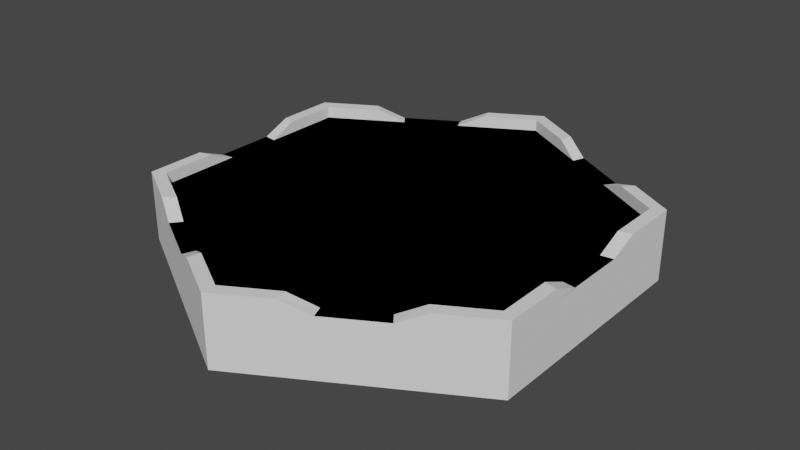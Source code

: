 # Source: B1T0.blend  (saved by Blender 4.0.36; exported with 4.5.12 LTS)
import bpy
from mathutils import Matrix  # noqa: F401  (used for matrix-valued properties, if any)

bpy.ops.wm.read_factory_settings(use_empty=True)
scene = bpy.context.scene
scene.name = 'Scene'

# ---- collections
col_collection = bpy.data.collections.new('Collection'); scene.collection.children.link(col_collection)

# ---- world
world_world = bpy.data.worlds.new('World'); scene.world = world_world
world_world.use_nodes = True; world_world.node_tree.nodes.clear()
_N = world_world.node_tree.nodes; _L = world_world.node_tree.links
n0 = _N.new('ShaderNodeOutputWorld'); n0.name = 'World Output'; n0.location = (300, 300)
n1 = _N.new('ShaderNodeBackground'); n1.name = 'Background'; n1.location = (10, 300)
n1.inputs[0].default_value = (0.05088, 0.05088, 0.05088, 1.0)
_L.new(n1.outputs[0], n0.inputs[0])
n0.is_active_output = True
world_world.color = (0.05088, 0.05088, 0.05088)
world_world.use_sun_shadow = False
world_world.sun_shadow_jitter_overblur = 0.0

# ---- meshes
me_cylinder = bpy.data.meshes.new('Cylinder')
me_cylinder.from_pydata([(0.0, 1.0, -0.125), (0.0, 1.0, 0.125), (0.866, 0.5, -0.125), (0.866, 0.5, 0.125), (0.866, -0.5, -0.125), (0.866, -0.5, 0.125), (0.0, -1.0, -0.125), (0.0, -1.0, 0.125), (-0.866, -0.5, -0.125), (-0.866, -0.5, 0.125), (-0.866, 0.5, -0.125), (-0.866, 0.5, 0.125), (0.0, 1.0, 0.125), (0.866, 0.5, 0.125), (0.866, -0.5, 0.125), (0.0, -1.0, 0.125), (-0.866, -0.5, 0.125), (-0.866, 0.5, 0.125), (0.866, 0.5, 0.125), (0.0, 1.0, 0.125), (0.866, -0.5, 0.125), (0.0, -1.0, 0.125), (-0.866, -0.5, 0.125), (-0.866, 0.5, 0.125), (0.866, 0.5, 0.125), (0.0, 1.0, 0.125), (0.866, -0.5, 0.125), (0.0, -1.0, 0.125), (-0.866, -0.5, 0.125), (-0.866, 0.5, 0.125)], [], [(0, 1, 3, 2), (2, 3, 5, 4), (4, 5, 7, 6), (6, 7, 9, 8), (18, 19, 23, 22, 21, 20), (8, 9, 11, 10), (10, 11, 1, 0), (0, 2, 4, 6, 8, 10), (13, 14, 26, 24), (14, 13, 18, 20), (17, 16, 22, 23), (15, 14, 20, 21), (13, 12, 19, 18), (12, 17, 23, 19), (16, 15, 21, 22), (16, 17, 29, 28), (14, 15, 27, 26), (12, 13, 24, 25), (17, 12, 25, 29), (15, 16, 28, 27)])
_uv = me_cylinder.uv_layers.new(name='UVMap')
_uv.uv.foreach_set('vector', [1.0, 0.5, 1.0, 1.0, 0.8333, 1.0, 0.8333, 0.5, 0.8333, 0.5, 0.8333, 1.0, 0.6667, 1.0, 0.6667, 0.5, 0.6667, 0.5, 0.6667, 1.0, 0.5, 1.0, 0.5, 0.5, 0.5, 0.5, 0.5, 1.0, 0.3333, 1.0, 0.3333, 0.5, 0.4578, 0.37, 0.25, 0.49, 0.04215, 0.37, 0.04215, 0.13, 0.25, 0.01, 0.4578, 0.13, 0.3333, 0.5, 0.3333, 1.0, 0.1667, 1.0, 0.1667, 0.5, 0.1667, 0.5, 0.1667, 1.0, -8.941e-08, 1.0, -8.941e-08, 0.5, 0.75, 0.49, 0.9578, 0.37, 0.9578, 0.13, 0.75, 0.01, 0.5422, 0.13, 0.5422, 0.37, 0.4578, 0.37, 0.4578, 0.13, 0.4578, 0.13, 0.4578, 0.37, 0.4578, 0.13, 0.4578, 0.37, 0.4578, 0.37, 0.4578, 0.13, 0.04215, 0.37, 0.04215, 0.13, 0.04215, 0.13, 0.04215, 0.37, 0.25, 0.01, 0.4578, 0.13, 0.4578, 0.13, 0.25, 0.01, 0.4578, 0.37, 0.25, 0.49, 0.25, 0.49, 0.4578, 0.37, 0.25, 0.49, 0.04215, 0.37, 0.04215, 0.37, 0.25, 0.49, 0.04215, 0.13, 0.25, 0.01, 0.25, 0.01, 0.04215, 0.13, 0.04215, 0.13, 0.04215, 0.37, 0.04215, 0.37, 0.04215, 0.13, 0.4578, 0.13, 0.25, 0.01, 0.25, 0.01, 0.4578, 0.13, 0.25, 0.49, 0.4578, 0.37, 0.4578, 0.37, 0.25, 0.49, 0.04215, 0.37, 0.25, 0.49, 0.25, 0.49, 0.04215, 0.37, 0.25, 0.01, 0.04215, 0.13, 0.04215, 0.13, 0.25, 0.01])
me_cylinder.update()
me_cylinder_005 = bpy.data.meshes.new('Cylinder.005')
me_cylinder_005.from_pydata([(0.0, 0.9388, -0.025), (0.0, 0.9388, 0.025), (0.8131, 0.4694, -0.025), (0.8131, 0.4694, 0.025), (0.8131, -0.4694, -0.025), (0.8131, -0.4694, 0.025), (0.0, -0.9388, -0.025), (0.0, -0.9388, 0.025), (-0.8131, -0.4694, -0.025), (-0.8131, -0.4694, 0.025), (-0.8131, 0.4694, -0.025), (-0.8131, 0.4694, 0.025), (0.0, 1.0, -0.025), (0.866, 0.5, -0.025), (0.866, 0.5, 0.025), (0.0, 1.0, 0.025), (0.866, -0.5, -0.025), (0.866, -0.5, 0.025), (0.0, -1.0, -0.025), (0.0, -1.0, 0.025), (-0.866, -0.5, -0.025), (-0.866, -0.5, 0.025), (-0.866, 0.5, -0.025), (-0.866, 0.5, 0.025), (0.866, 0.25, 0.025), (0.8131, 0.2347, 0.025), (0.866, 0.25, -0.025), (0.8131, 0.2347, -0.025), (0.866, -0.25, -0.025), (0.8131, -0.2347, -0.025), (0.866, -0.25, 0.025), (0.8131, -0.2347, 0.025), (0.6495, -0.625, 0.025), (0.6098, -0.5868, 0.025), (0.6495, -0.625, -0.025), (0.6098, -0.5868, -0.025), (0.2165, -0.875, -0.025), (0.2033, -0.8215, -0.025), (0.2165, -0.875, 0.025), (0.2033, -0.8215, 0.025), (-0.2165, -0.875, 0.025), (-0.2033, -0.8215, 0.025), (-0.2165, -0.875, -0.025), (-0.2033, -0.8215, -0.025), (-0.6495, -0.625, -0.025), (-0.6098, -0.5868, -0.025), (-0.6495, -0.625, 0.025), (-0.6098, -0.5868, 0.025), (-0.866, -0.25, 0.025), (-0.8131, -0.2347, 0.025), (-0.866, -0.25, -0.025), (-0.8131, -0.2347, -0.025), (-0.866, 0.25, -0.025), (-0.8131, 0.2347, -0.025), (-0.866, 0.25, 0.025), (-0.8131, 0.2347, 0.025), (-0.6495, 0.625, 0.025), (-0.6098, 0.5868, 0.025), (-0.6495, 0.625, -0.025), (-0.6098, 0.5868, -0.025), (-0.2165, 0.875, -0.025), (-0.2033, 0.8215, -0.025), (-0.2165, 0.875, 0.025), (-0.2033, 0.8215, 0.025), (0.2165, 0.875, 0.025), (0.2033, 0.8215, 0.025), (0.2165, 0.875, -0.025), (0.2033, 0.8215, -0.025), (0.6712, 0.6125, -0.025), (0.6301, 0.575, -0.025), (0.6712, 0.6125, 0.025), (0.6301, 0.575, 0.025), (0.3049, 0.7628, -0.02619), (0.3248, 0.8125, -0.02658), (0.5521, 0.6812, -0.02658), (0.5183, 0.6396, -0.02658), (0.866, 0.125, -0.02619), (0.8131, 0.1174, -0.02658), (0.866, -0.125, -0.02658), (0.8131, -0.1174, -0.02658), (0.5413, -0.6875, -0.02658), (0.5082, -0.6455, -0.02658), (0.3248, -0.8125, -0.02658), (0.3049, -0.7628, -0.02658), (-0.3248, -0.8125, -0.02658), (-0.3049, -0.7628, -0.02658), (-0.5413, -0.6875, -0.02658), (-0.5082, -0.6455, -0.02658), (-0.866, -0.125, -0.02658), (-0.8131, -0.1174, -0.02658), (-0.866, 0.125, -0.02658), (-0.8131, 0.1174, -0.02658), (-0.5082, 0.6455, -0.02619), (-0.5413, 0.6875, -0.02658), (-0.3049, 0.7628, -0.02658), (-0.3248, 0.8125, -0.02619)], [], [(68, 70, 14, 13), (28, 30, 17, 16), (36, 38, 19, 18), (44, 46, 21, 20), (49, 9, 8, 51), (52, 54, 23, 22), (60, 62, 15, 12), (57, 11, 10, 59), (67, 0, 12, 66), (71, 3, 14, 70), (27, 2, 13, 26), (31, 5, 17, 30), (35, 4, 16, 34), (39, 7, 19, 38), (43, 6, 18, 42), (47, 9, 21, 46), (51, 8, 20, 50), (55, 11, 23, 54), (59, 10, 22, 58), (63, 1, 15, 62), (41, 7, 6, 43), (33, 5, 4, 35), (25, 3, 2, 27), (65, 1, 0, 67), (13, 14, 24, 26), (3, 25, 24, 14), (77, 25, 27), (77, 27, 26, 76), (4, 29, 28, 16), (5, 31, 29, 4), (79, 31, 30, 78), (78, 30, 28), (16, 17, 32, 34), (5, 33, 32, 17), (81, 33, 35), (81, 35, 34, 80), (6, 37, 36, 18), (7, 39, 37, 6), (83, 39, 38, 82), (82, 38, 36), (18, 19, 40, 42), (7, 41, 40, 19), (85, 41, 43), (85, 43, 42, 84), (8, 45, 44, 20), (9, 47, 45, 8), (87, 47, 46, 86), (86, 46, 44), (20, 21, 48, 50), (9, 49, 48, 21), (89, 51, 50, 88), (89, 49, 51), (11, 55, 53, 10), (10, 53, 52, 22), (91, 55, 54, 90), (90, 54, 52), (22, 23, 56, 58), (11, 57, 56, 23), (92, 59, 58, 93), (92, 57, 59), (1, 63, 61, 0), (0, 61, 60, 12), (94, 63, 62, 95), (95, 62, 60), (12, 15, 64, 66), (1, 65, 64, 15), (72, 65, 67), (72, 67, 66, 73), (2, 69, 68, 13), (3, 71, 69, 2), (75, 71, 70, 74), (74, 70, 68), (66, 64, 73), (65, 72, 73, 64), (69, 75, 74, 68), (71, 75, 69), (26, 24, 76), (25, 77, 76, 24), (29, 79, 78, 28), (31, 79, 29), (34, 32, 80), (33, 81, 80, 32), (37, 83, 82, 36), (39, 83, 37), (42, 40, 84), (41, 85, 84, 40), (45, 87, 86, 44), (47, 87, 45), (50, 48, 88), (49, 89, 88, 48), (55, 91, 53), (53, 91, 90, 52), (58, 56, 93), (57, 92, 93, 56), (63, 94, 61), (61, 94, 95, 60)])
_uv = me_cylinder_005.uv_layers.new(name='UVMap')
_uv.uv.foreach_set('vector', [0.8708, 0.5, 0.8708, 1.0, 0.8333, 1.0, 0.8333, 0.5, 0.7083, 0.5, 0.7083, 1.0, 0.6667, 1.0, 0.6667, 0.5, 0.5417, 0.5, 0.5417, 1.0, 0.5, 1.0, 0.5, 0.5, 0.375, 0.5, 0.375, 1.0, 0.3333, 1.0, 0.3333, 0.5, 0.05486, 0.1937, 0.05486, 0.1373, 0.5549, 0.1373, 0.5549, 0.1937, 0.2083, 0.5, 0.2083, 1.0, 0.1667, 1.0, 0.1667, 0.5, 0.04167, 0.5, 0.04167, 1.0, -8.941e-08, 1.0, -8.941e-08, 0.5, 0.1036, 0.3908, 0.05486, 0.3627, 0.5549, 0.3627, 0.6036, 0.3908, 0.7988, 0.4472, 0.75, 0.4753, 0.75, 0.49, 0.802, 0.46, 0.4012, 0.388, 0.4451, 0.3627, 0.4578, 0.37, 0.4111, 0.397, 0.9451, 0.3063, 0.9451, 0.3627, 0.9578, 0.37, 0.9578, 0.31, 0.4451, 0.1937, 0.4451, 0.1373, 0.4578, 0.13, 0.4578, 0.19, 0.8964, 0.1092, 0.9451, 0.1373, 0.9578, 0.13, 0.9059, 0.1, 0.2988, 0.05284, 0.25, 0.02468, 0.25, 0.01, 0.302, 0.04, 0.7012, 0.05284, 0.75, 0.02468, 0.75, 0.01, 0.698, 0.04, 0.1036, 0.1092, 0.05486, 0.1373, 0.04215, 0.13, 0.09412, 0.1, 0.5549, 0.1937, 0.5549, 0.1373, 0.5422, 0.13, 0.5422, 0.19, 0.05486, 0.3063, 0.05486, 0.3627, 0.04215, 0.37, 0.04215, 0.31, 0.6036, 0.3908, 0.5549, 0.3627, 0.5422, 0.37, 0.5941, 0.4, 0.2012, 0.4472, 0.25, 0.4753, 0.25, 0.49, 0.198, 0.46, 0.2012, 0.05284, 0.25, 0.02468, 0.75, 0.02468, 0.7012, 0.05284, 0.3964, 0.1092, 0.4451, 0.1373, 0.9451, 0.1373, 0.8964, 0.1092, 0.4451, 0.3063, 0.4451, 0.3627, 0.9451, 0.3627, 0.9451, 0.3063, 0.2988, 0.4472, 0.25, 0.4753, 0.75, 0.4753, 0.7988, 0.4472, 0.8333, 0.5, 0.8333, 1.0, 0.7917, 1.0, 0.7917, 0.5, 0.4451, 0.3627, 0.4451, 0.3063, 0.4578, 0.31, 0.4578, 0.37, 0.4451, 0.2782, 0.4451, 0.3063, 0.9451, 0.3063, 0.9451, 0.2782, 0.9451, 0.3063, 0.9578, 0.31, 0.9578, 0.28, 0.9451, 0.1373, 0.9451, 0.1937, 0.9578, 0.19, 0.9578, 0.13, 0.4451, 0.1373, 0.4451, 0.1937, 0.9451, 0.1937, 0.9451, 0.1373, 0.4451, 0.2218, 0.4451, 0.1937, 0.4578, 0.19, 0.4578, 0.22, 0.7292, 1.0, 0.7083, 1.0, 0.7083, 0.5, 0.6667, 0.5, 0.6667, 1.0, 0.625, 1.0, 0.625, 0.5, 0.4451, 0.1373, 0.3964, 0.1092, 0.4059, 0.1, 0.4578, 0.13, 0.372, 0.09509, 0.3964, 0.1092, 0.8964, 0.1092, 0.872, 0.09509, 0.8964, 0.1092, 0.9059, 0.1, 0.8799, 0.085, 0.75, 0.02468, 0.7988, 0.05284, 0.802, 0.04, 0.75, 0.01, 0.25, 0.02468, 0.2988, 0.05284, 0.7988, 0.05284, 0.75, 0.02468, 0.3232, 0.06693, 0.2988, 0.05284, 0.302, 0.04, 0.3279, 0.055, 0.5625, 1.0, 0.5417, 1.0, 0.5417, 0.5, 0.5, 0.5, 0.5, 1.0, 0.4583, 1.0, 0.4583, 0.5, 0.25, 0.02468, 0.2012, 0.05284, 0.198, 0.04, 0.25, 0.01, 0.1768, 0.06693, 0.2012, 0.05284, 0.7012, 0.05284, 0.6768, 0.06693, 0.7012, 0.05284, 0.698, 0.04, 0.6721, 0.055, 0.5549, 0.1373, 0.6036, 0.1092, 0.5941, 0.1, 0.5422, 0.13, 0.05486, 0.1373, 0.1036, 0.1092, 0.6036, 0.1092, 0.5549, 0.1373, 0.128, 0.09509, 0.1036, 0.1092, 0.09412, 0.1, 0.1201, 0.085, 0.3958, 1.0, 0.375, 1.0, 0.375, 0.5, 0.3333, 0.5, 0.3333, 1.0, 0.2917, 1.0, 0.2917, 0.5, 0.05486, 0.1373, 0.05486, 0.1937, 0.04215, 0.19, 0.04215, 0.13, 0.5549, 0.2218, 0.5549, 0.1937, 0.5422, 0.19, 0.5422, 0.22, 0.05486, 0.2218, 0.05486, 0.1937, 0.5549, 0.1937, 0.05486, 0.3627, 0.05486, 0.3063, 0.5549, 0.3063, 0.5549, 0.3627, 0.5549, 0.3627, 0.5549, 0.3063, 0.5422, 0.31, 0.5422, 0.37, 0.05486, 0.2782, 0.05486, 0.3063, 0.04215, 0.31, 0.04215, 0.28, 0.2292, 1.0, 0.2083, 1.0, 0.2083, 0.5, 0.1667, 0.5, 0.1667, 1.0, 0.125, 1.0, 0.125, 0.5, 0.05486, 0.3627, 0.1036, 0.3908, 0.09412, 0.4, 0.04215, 0.37, 0.628, 0.4049, 0.6036, 0.3908, 0.5941, 0.4, 0.6201, 0.415, 0.128, 0.4049, 0.1036, 0.3908, 0.6036, 0.3908, 0.25, 0.4753, 0.2012, 0.4472, 0.7012, 0.4472, 0.75, 0.4753, 0.75, 0.4753, 0.7012, 0.4472, 0.698, 0.46, 0.75, 0.49, 0.1768, 0.4331, 0.2012, 0.4472, 0.198, 0.46, 0.1721, 0.445, 0.0625, 1.0, 0.04167, 1.0, 0.04167, 0.5, 1.0, 0.5, 1.0, 1.0, 0.9583, 1.0, 0.9583, 0.5, 0.25, 0.4753, 0.2988, 0.4472, 0.302, 0.46, 0.25, 0.49, 0.3232, 0.4331, 0.2988, 0.4472, 0.7988, 0.4472, 0.8232, 0.4331, 0.7988, 0.4472, 0.802, 0.46, 0.8279, 0.445, 0.9451, 0.3627, 0.9012, 0.388, 0.9111, 0.397, 0.9578, 0.37, 0.4451, 0.3627, 0.4012, 0.388, 0.9012, 0.388, 0.9451, 0.3627, 0.3744, 0.4035, 0.4012, 0.388, 0.4111, 0.397, 0.3825, 0.4135, 0.8937, 1.0, 0.8708, 1.0, 0.8708, 0.5, 0.9583, 0.5, 0.9583, 1.0, 0.9375, 0.5, 0.2988, 0.4472, 0.3232, 0.4331, 0.3279, 0.445, 0.302, 0.46, 0.9012, 0.388, 0.8744, 0.4035, 0.8825, 0.4135, 0.9111, 0.397, 0.4012, 0.388, 0.8744, 0.4035, 0.9012, 0.388, 0.7917, 0.5, 0.7917, 1.0, 0.7708, 0.5, 0.4451, 0.3063, 0.4451, 0.2782, 0.4578, 0.28, 0.4578, 0.31, 0.9451, 0.1937, 0.9451, 0.2218, 0.9578, 0.22, 0.9578, 0.19, 0.4451, 0.1937, 0.9451, 0.2218, 0.9451, 0.1937, 0.625, 0.5, 0.625, 1.0, 0.6042, 0.5, 0.3964, 0.1092, 0.372, 0.09509, 0.3799, 0.085, 0.4059, 0.1, 0.7988, 0.05284, 0.8232, 0.06693, 0.8279, 0.055, 0.802, 0.04, 0.2988, 0.05284, 0.8232, 0.06693, 0.7988, 0.05284, 0.4583, 0.5, 0.4583, 1.0, 0.4375, 0.5, 0.2012, 0.05284, 0.1768, 0.06693, 0.1721, 0.055, 0.198, 0.04, 0.6036, 0.1092, 0.628, 0.09509, 0.6201, 0.085, 0.5941, 0.1, 0.1036, 0.1092, 0.628, 0.09509, 0.6036, 0.1092, 0.2917, 0.5, 0.2917, 1.0, 0.2708, 0.5, 0.05486, 0.1937, 0.05486, 0.2218, 0.04215, 0.22, 0.04215, 0.19, 0.05486, 0.3063, 0.5549, 0.2782, 0.5549, 0.3063, 0.5549, 0.3063, 0.5549, 0.2782, 0.5422, 0.28, 0.5422, 0.31, 0.125, 0.5, 0.125, 1.0, 0.1042, 0.5, 0.1036, 0.3908, 0.128, 0.4049, 0.1201, 0.415, 0.09412, 0.4, 0.2012, 0.4472, 0.6768, 0.4331, 0.7012, 0.4472, 0.7012, 0.4472, 0.6768, 0.4331, 0.6721, 0.445, 0.698, 0.46])
me_cylinder_005.update()
me_cylinder_001 = bpy.data.meshes.new('Cylinder.001')
me_cylinder_001.from_pydata([(0.866, 0.5, 0.125), (0.0, 1.0, 0.125), (0.866, -0.5, 0.125), (0.0, -1.0, 0.125), (-0.866, -0.5, 0.125), (-0.866, 0.5, 0.125)], [], [(0, 2, 3, 4, 5, 1)])
_uv = me_cylinder_001.uv_layers.new(name='UVMap')
_uv.uv.foreach_set('vector', [0.4578, 0.37, 0.4578, 0.13, 0.25, 0.01, 0.04215, 0.13, 0.04215, 0.37, 0.25, 0.49])
me_cylinder_001.update()

# ---- objects
ob_cylinder = bpy.data.objects.new('Cylinder', me_cylinder)
ob_cylinder_001 = bpy.data.objects.new('Cylinder.001', me_cylinder_005)
ob_cylinder_002 = bpy.data.objects.new('Cylinder.002', me_cylinder_001)

# ---- transforms, parenting, visibility, modifiers, constraints
ob_cylinder.location = (0.0, 0.0, 0.0)
ob_cylinder_001.location = (0.0, 0.0, 0.15)
ob_cylinder_002.location = (0.0, 0.0, 0.0)

# ---- collection membership
col_collection.objects.link(ob_cylinder)
col_collection.objects.link(ob_cylinder_001)
col_collection.objects.link(ob_cylinder_002)

# ---- scene / render settings (as saved in the file)
scene.frame_start = 1; scene.frame_end = 250; scene.frame_set(6)
scene.render.engine = 'BLENDER_EEVEE_NEXT'
scene.cycles.sampling_pattern = 'TABULATED_SOBOL'
scene.view_settings.view_transform = 'Filmic'
bpy.context.view_layer.update()

# ---- added for rendering (the .blend has no active camera and no usable light): camera, sun
cam_auto = bpy.data.cameras.new('AutoCamera')
cam_auto.lens = 50.0
cam_auto.sensor_width = 36.0
cam_auto.clip_end = 1000.0
ob_auto_camera = bpy.data.objects.new('AutoCamera', cam_auto)
scene.collection.objects.link(ob_auto_camera)
ob_auto_camera.location = (2.4636, -2.95632, 1.99588)
ob_auto_camera.rotation_euler = (1.09748, -7.21219e-08, 0.694738)
scene.camera = ob_auto_camera
light_auto_sun = bpy.data.lights.new('AutoSun', 'SUN')
light_auto_sun.energy = 3.0
light_auto_sun.angle = 0.0523599
ob_auto_sun = bpy.data.objects.new('AutoSun', light_auto_sun)
scene.collection.objects.link(ob_auto_sun)
ob_auto_sun.rotation_euler = (0.872665, 0.174533, 0.523599)
bpy.context.view_layer.update()
